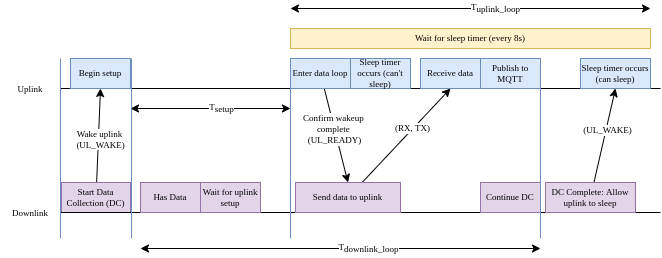

The diagram above was exported from draw.io. Its source (the exported page's mxGraphModel, read from the mxfile embedded in the PNG):
<mxGraphModel dx="981" dy="513" grid="1" gridSize="10" guides="1" tooltips="1" connect="1" arrows="1" fold="1" page="1" pageScale="1" pageWidth="850" pageHeight="1100" math="0" shadow="0">
  <root>
    <mxCell id="0" />
    <mxCell id="1" parent="0" />
    <mxCell id="BVe24Kgwj733BviV8RcT-1" value="" style="endArrow=none;html=1;rounded=0;fontFamily=Verdana;fontSize=9;" edge="1" parent="1">
      <mxGeometry width="50" height="50" relative="1" as="geometry">
        <mxPoint x="160" y="240" as="sourcePoint" />
        <mxPoint x="760" y="240" as="targetPoint" />
      </mxGeometry>
    </mxCell>
    <mxCell id="BVe24Kgwj733BviV8RcT-2" value="Uplink" style="text;html=1;strokeColor=none;fillColor=none;align=center;verticalAlign=middle;whiteSpace=wrap;rounded=0;fontFamily=Verdana;fontSize=9;" vertex="1" parent="1">
      <mxGeometry x="100" y="226" width="60" height="30" as="geometry" />
    </mxCell>
    <mxCell id="BVe24Kgwj733BviV8RcT-10" style="rounded=0;orthogonalLoop=1;jettySize=auto;html=1;entryX=0.5;entryY=1;entryDx=0;entryDy=0;strokeColor=default;fontFamily=Verdana;fontSize=9;" edge="1" parent="1" source="BVe24Kgwj733BviV8RcT-5" target="BVe24Kgwj733BviV8RcT-9">
      <mxGeometry relative="1" as="geometry" />
    </mxCell>
    <mxCell id="BVe24Kgwj733BviV8RcT-11" value="Wake uplink&lt;br style=&quot;font-size: 9px;&quot;&gt;&amp;nbsp;(UL_WAKE)" style="edgeLabel;html=1;align=center;verticalAlign=middle;resizable=0;points=[];fontFamily=Verdana;fontSize=9;" vertex="1" connectable="0" parent="BVe24Kgwj733BviV8RcT-10">
      <mxGeometry x="-0.0773" y="-1" relative="1" as="geometry">
        <mxPoint as="offset" />
      </mxGeometry>
    </mxCell>
    <mxCell id="BVe24Kgwj733BviV8RcT-5" value="&lt;font style=&quot;font-size: 9px;&quot;&gt;Start Data Collection (DC)&lt;/font&gt;" style="rounded=0;whiteSpace=wrap;html=1;fontFamily=Verdana;fontSize=9;fillColor=#e1d5e7;strokeColor=#9673a6;" vertex="1" parent="1">
      <mxGeometry x="161" y="334" width="69" height="30" as="geometry" />
    </mxCell>
    <mxCell id="BVe24Kgwj733BviV8RcT-6" value="" style="endArrow=none;html=1;rounded=0;fontFamily=Verdana;fontSize=9;" edge="1" parent="1">
      <mxGeometry width="50" height="50" relative="1" as="geometry">
        <mxPoint x="160" y="364" as="sourcePoint" />
        <mxPoint x="760" y="364" as="targetPoint" />
      </mxGeometry>
    </mxCell>
    <mxCell id="BVe24Kgwj733BviV8RcT-7" value="Downlink" style="text;html=1;strokeColor=none;fillColor=none;align=center;verticalAlign=middle;whiteSpace=wrap;rounded=0;fontFamily=Verdana;fontSize=9;" vertex="1" parent="1">
      <mxGeometry x="100" y="350" width="60" height="30" as="geometry" />
    </mxCell>
    <mxCell id="BVe24Kgwj733BviV8RcT-8" value="Has Data" style="rounded=0;whiteSpace=wrap;html=1;fontFamily=Verdana;fontSize=9;fillColor=#e1d5e7;strokeColor=#9673a6;" vertex="1" parent="1">
      <mxGeometry x="240" y="334" width="60" height="30" as="geometry" />
    </mxCell>
    <mxCell id="BVe24Kgwj733BviV8RcT-9" value="Begin setup" style="rounded=0;whiteSpace=wrap;html=1;fontFamily=Verdana;fontSize=9;fillColor=#dae8fc;strokeColor=#6c8ebf;" vertex="1" parent="1">
      <mxGeometry x="170" y="210" width="60" height="30" as="geometry" />
    </mxCell>
    <mxCell id="BVe24Kgwj733BviV8RcT-19" style="edgeStyle=none;rounded=0;orthogonalLoop=1;jettySize=auto;html=1;entryX=0.5;entryY=0;entryDx=0;entryDy=0;fontFamily=Verdana;fontSize=9;strokeColor=default;" edge="1" parent="1" source="BVe24Kgwj733BviV8RcT-12" target="BVe24Kgwj733BviV8RcT-15">
      <mxGeometry relative="1" as="geometry" />
    </mxCell>
    <mxCell id="BVe24Kgwj733BviV8RcT-20" value="Confirm wakeup &lt;br style=&quot;font-size: 9px;&quot;&gt;complete &lt;br style=&quot;font-size: 9px;&quot;&gt;(UL_READY)" style="edgeLabel;html=1;align=center;verticalAlign=middle;resizable=0;points=[];fontSize=9;fontFamily=Verdana;" vertex="1" connectable="0" parent="BVe24Kgwj733BviV8RcT-19">
      <mxGeometry x="-0.1265" relative="1" as="geometry">
        <mxPoint as="offset" />
      </mxGeometry>
    </mxCell>
    <mxCell id="BVe24Kgwj733BviV8RcT-12" value="Enter data loop" style="rounded=0;whiteSpace=wrap;html=1;fontFamily=Verdana;fontSize=9;fillColor=#dae8fc;strokeColor=#6c8ebf;" vertex="1" parent="1">
      <mxGeometry x="390" y="210" width="60" height="30" as="geometry" />
    </mxCell>
    <mxCell id="BVe24Kgwj733BviV8RcT-13" value="" style="endArrow=classic;startArrow=classic;html=1;rounded=0;strokeColor=default;fontFamily=Verdana;fontSize=9;" edge="1" parent="1">
      <mxGeometry width="50" height="50" relative="1" as="geometry">
        <mxPoint x="230" y="260" as="sourcePoint" />
        <mxPoint x="390" y="260" as="targetPoint" />
      </mxGeometry>
    </mxCell>
    <mxCell id="BVe24Kgwj733BviV8RcT-14" value="&lt;font style=&quot;font-size: 9px;&quot;&gt;T&lt;sub style=&quot;font-size: 9px;&quot;&gt;setup&lt;/sub&gt;&lt;/font&gt;" style="edgeLabel;html=1;align=center;verticalAlign=middle;resizable=0;points=[];fontFamily=Verdana;fontSize=9;" vertex="1" connectable="0" parent="BVe24Kgwj733BviV8RcT-13">
      <mxGeometry x="0.1389" relative="1" as="geometry">
        <mxPoint as="offset" />
      </mxGeometry>
    </mxCell>
    <mxCell id="BVe24Kgwj733BviV8RcT-17" style="edgeStyle=none;rounded=0;orthogonalLoop=1;jettySize=auto;html=1;entryX=0.5;entryY=1;entryDx=0;entryDy=0;fontFamily=Verdana;strokeColor=default;fontSize=9;" edge="1" parent="1" source="BVe24Kgwj733BviV8RcT-15" target="BVe24Kgwj733BviV8RcT-16">
      <mxGeometry relative="1" as="geometry" />
    </mxCell>
    <mxCell id="BVe24Kgwj733BviV8RcT-40" value="(RX, TX)" style="edgeLabel;html=1;align=center;verticalAlign=middle;resizable=0;points=[];fontSize=9;fontFamily=Verdana;fontColor=#000000;" vertex="1" connectable="0" parent="BVe24Kgwj733BviV8RcT-17">
      <mxGeometry x="0.1415" y="1" relative="1" as="geometry">
        <mxPoint as="offset" />
      </mxGeometry>
    </mxCell>
    <mxCell id="BVe24Kgwj733BviV8RcT-15" value="Send data to uplink" style="rounded=0;whiteSpace=wrap;html=1;fontFamily=Verdana;fontSize=9;fillColor=#e1d5e7;strokeColor=#9673a6;" vertex="1" parent="1">
      <mxGeometry x="395" y="334" width="105" height="30" as="geometry" />
    </mxCell>
    <mxCell id="BVe24Kgwj733BviV8RcT-16" value="Receive data" style="rounded=0;whiteSpace=wrap;html=1;fontFamily=Verdana;fontSize=9;fillColor=#dae8fc;strokeColor=#6c8ebf;" vertex="1" parent="1">
      <mxGeometry x="520" y="210" width="60" height="30" as="geometry" />
    </mxCell>
    <mxCell id="BVe24Kgwj733BviV8RcT-18" value="Wait for uplink setup" style="rounded=0;whiteSpace=wrap;html=1;fontFamily=Verdana;fontSize=9;fillColor=#e1d5e7;strokeColor=#9673a6;" vertex="1" parent="1">
      <mxGeometry x="300" y="334" width="60" height="30" as="geometry" />
    </mxCell>
    <mxCell id="BVe24Kgwj733BviV8RcT-21" value="Publish to MQTT" style="rounded=0;whiteSpace=wrap;html=1;fontFamily=Verdana;fontSize=9;fillColor=#dae8fc;strokeColor=#6c8ebf;" vertex="1" parent="1">
      <mxGeometry x="580" y="210" width="60" height="30" as="geometry" />
    </mxCell>
    <mxCell id="BVe24Kgwj733BviV8RcT-38" style="edgeStyle=none;rounded=0;orthogonalLoop=1;jettySize=auto;html=1;entryX=0.5;entryY=1;entryDx=0;entryDy=0;labelBorderColor=none;fontFamily=Verdana;fontSize=9;fontColor=#828282;strokeColor=default;" edge="1" parent="1" source="BVe24Kgwj733BviV8RcT-22" target="BVe24Kgwj733BviV8RcT-31">
      <mxGeometry relative="1" as="geometry" />
    </mxCell>
    <mxCell id="BVe24Kgwj733BviV8RcT-41" value="(UL_WAKE)" style="edgeLabel;html=1;align=center;verticalAlign=middle;resizable=0;points=[];fontSize=9;fontFamily=Verdana;fontColor=#000000;" vertex="1" connectable="0" parent="BVe24Kgwj733BviV8RcT-38">
      <mxGeometry x="0.1124" y="-1" relative="1" as="geometry">
        <mxPoint as="offset" />
      </mxGeometry>
    </mxCell>
    <mxCell id="BVe24Kgwj733BviV8RcT-22" value="&lt;font style=&quot;font-size: 9px&quot;&gt;DC Complete: Allow uplink to sleep&lt;/font&gt;" style="rounded=0;whiteSpace=wrap;html=1;fontFamily=Verdana;fontSize=9;fillColor=#e1d5e7;strokeColor=#9673a6;" vertex="1" parent="1">
      <mxGeometry x="645" y="334" width="90" height="30" as="geometry" />
    </mxCell>
    <mxCell id="BVe24Kgwj733BviV8RcT-23" value="" style="endArrow=classic;startArrow=classic;html=1;rounded=0;strokeColor=default;fontFamily=Verdana;fontSize=9;" edge="1" parent="1">
      <mxGeometry width="50" height="50" relative="1" as="geometry">
        <mxPoint x="240" y="400" as="sourcePoint" />
        <mxPoint x="640" y="400" as="targetPoint" />
      </mxGeometry>
    </mxCell>
    <mxCell id="BVe24Kgwj733BviV8RcT-24" value="&lt;font style=&quot;font-size: 9px;&quot;&gt;T&lt;sub style=&quot;font-size: 9px;&quot;&gt;downlink_loop&lt;/sub&gt;&lt;/font&gt;" style="edgeLabel;html=1;align=center;verticalAlign=middle;resizable=0;points=[];fontFamily=Verdana;fontSize=9;" vertex="1" connectable="0" parent="BVe24Kgwj733BviV8RcT-23">
      <mxGeometry x="0.1389" relative="1" as="geometry">
        <mxPoint as="offset" />
      </mxGeometry>
    </mxCell>
    <mxCell id="BVe24Kgwj733BviV8RcT-25" value="&lt;font style=&quot;font-size: 9px;&quot;&gt;Continue DC&lt;/font&gt;" style="rounded=0;whiteSpace=wrap;html=1;fontFamily=Verdana;fontSize=9;fillColor=#e1d5e7;strokeColor=#9673a6;" vertex="1" parent="1">
      <mxGeometry x="580" y="334" width="60" height="30" as="geometry" />
    </mxCell>
    <mxCell id="BVe24Kgwj733BviV8RcT-26" value="" style="endArrow=classic;startArrow=classic;html=1;rounded=0;strokeColor=default;fontFamily=Verdana;fontSize=9;" edge="1" parent="1">
      <mxGeometry width="50" height="50" relative="1" as="geometry">
        <mxPoint x="390" y="160" as="sourcePoint" />
        <mxPoint x="750" y="160" as="targetPoint" />
      </mxGeometry>
    </mxCell>
    <mxCell id="BVe24Kgwj733BviV8RcT-27" value="&lt;font style=&quot;font-size: 9px;&quot;&gt;T&lt;sub style=&quot;font-size: 9px;&quot;&gt;uplink_loop&lt;/sub&gt;&lt;/font&gt;" style="edgeLabel;html=1;align=center;verticalAlign=middle;resizable=0;points=[];fontFamily=Verdana;fontSize=9;" vertex="1" connectable="0" parent="BVe24Kgwj733BviV8RcT-26">
      <mxGeometry x="0.1389" relative="1" as="geometry">
        <mxPoint as="offset" />
      </mxGeometry>
    </mxCell>
    <mxCell id="BVe24Kgwj733BviV8RcT-28" value="Wait for sleep timer (every 8s)" style="rounded=0;whiteSpace=wrap;html=1;fontFamily=Verdana;fontSize=9;fillColor=#fff2cc;strokeColor=#d6b656;" vertex="1" parent="1">
      <mxGeometry x="390" y="180" width="360" height="20" as="geometry" />
    </mxCell>
    <mxCell id="BVe24Kgwj733BviV8RcT-29" value="&lt;font style=&quot;font-size: 9px;&quot;&gt;Sleep timer occurs (can't sleep)&lt;/font&gt;" style="rounded=0;whiteSpace=wrap;html=1;fontFamily=Verdana;fontSize=9;fillColor=#dae8fc;strokeColor=#6c8ebf;" vertex="1" parent="1">
      <mxGeometry x="450" y="210" width="60" height="30" as="geometry" />
    </mxCell>
    <mxCell id="BVe24Kgwj733BviV8RcT-31" value="&lt;font style=&quot;font-size: 9px&quot;&gt;Sleep timer occurs (can sleep)&lt;/font&gt;" style="rounded=0;whiteSpace=wrap;html=1;fontFamily=Verdana;fontSize=9;fillColor=#dae8fc;strokeColor=#6c8ebf;" vertex="1" parent="1">
      <mxGeometry x="680" y="210" width="70" height="30" as="geometry" />
    </mxCell>
    <mxCell id="BVe24Kgwj733BviV8RcT-32" value="" style="endArrow=none;html=1;rounded=0;fontFamily=Verdana;fontSize=9;strokeColor=#6c8ebf;labelBorderColor=none;fillColor=#dae8fc;" edge="1" parent="1">
      <mxGeometry width="50" height="50" relative="1" as="geometry">
        <mxPoint x="160" y="390" as="sourcePoint" />
        <mxPoint x="160" y="210" as="targetPoint" />
      </mxGeometry>
    </mxCell>
    <mxCell id="BVe24Kgwj733BviV8RcT-35" value="" style="endArrow=none;html=1;rounded=0;fontFamily=Verdana;fontSize=9;strokeColor=#6c8ebf;labelBorderColor=none;fillColor=#dae8fc;" edge="1" parent="1">
      <mxGeometry width="50" height="50" relative="1" as="geometry">
        <mxPoint x="231" y="390" as="sourcePoint" />
        <mxPoint x="231" y="210" as="targetPoint" />
      </mxGeometry>
    </mxCell>
    <mxCell id="BVe24Kgwj733BviV8RcT-36" value="" style="endArrow=none;html=1;rounded=0;fontFamily=Verdana;fontSize=9;strokeColor=#6c8ebf;labelBorderColor=none;fillColor=#dae8fc;" edge="1" parent="1">
      <mxGeometry width="50" height="50" relative="1" as="geometry">
        <mxPoint x="390" y="390" as="sourcePoint" />
        <mxPoint x="390" y="210" as="targetPoint" />
      </mxGeometry>
    </mxCell>
    <mxCell id="BVe24Kgwj733BviV8RcT-37" value="" style="endArrow=none;html=1;rounded=0;fontFamily=Verdana;fontSize=9;strokeColor=#6c8ebf;labelBorderColor=none;fillColor=#dae8fc;" edge="1" parent="1">
      <mxGeometry width="50" height="50" relative="1" as="geometry">
        <mxPoint x="640" y="390" as="sourcePoint" />
        <mxPoint x="640" y="210" as="targetPoint" />
      </mxGeometry>
    </mxCell>
  </root>
</mxGraphModel>